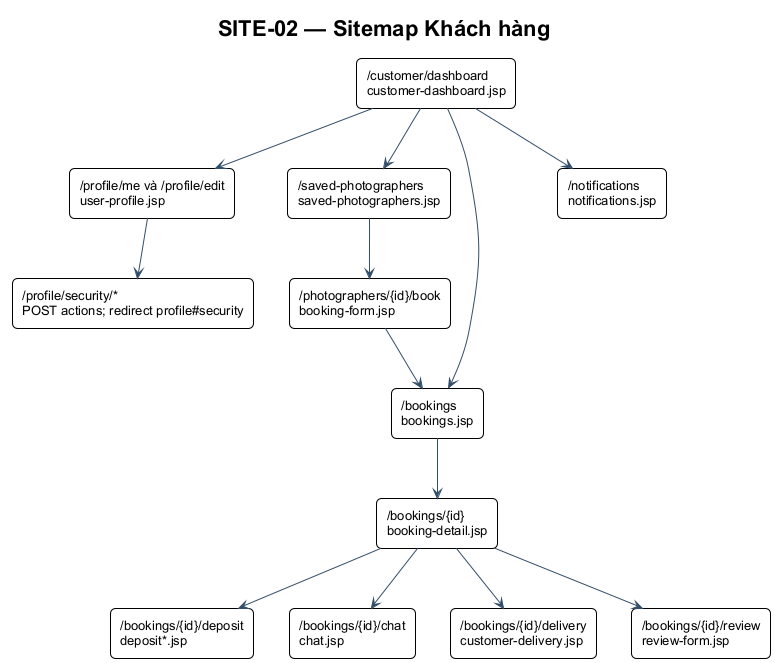

The diagram above was rendered by PlantUML. Its source (embedded in the PNG):
@startuml SITE-02
!include ../theme.puml
title SITE-02 — Sitemap Khách hàng
rectangle "/customer/dashboard\ncustomer-dashboard.jsp" as Dashboard
rectangle "/profile/me và /profile/edit\nuser-profile.jsp" as Profile
rectangle "/profile/security/*\nPOST actions; redirect profile#security" as Security
rectangle "/saved-photographers\nsaved-photographers.jsp" as Saved
rectangle "/photographers/{id}/book\nbooking-form.jsp" as Book
rectangle "/bookings\nbookings.jsp" as Bookings
rectangle "/bookings/{id}\nbooking-detail.jsp" as Detail
rectangle "/bookings/{id}/deposit\ndeposit*.jsp" as Deposit
rectangle "/bookings/{id}/chat\nchat.jsp" as Chat
rectangle "/bookings/{id}/delivery\ncustomer-delivery.jsp" as Delivery
rectangle "/bookings/{id}/review\nreview-form.jsp" as Review
rectangle "/notifications\nnotifications.jsp" as Notifications
Dashboard --> Profile
Dashboard --> Saved
Dashboard --> Bookings
Dashboard --> Notifications
Profile --> Security
Saved --> Book
Book --> Bookings
Bookings --> Detail
Detail --> Deposit
Detail --> Chat
Detail --> Delivery
Detail --> Review
@enduml